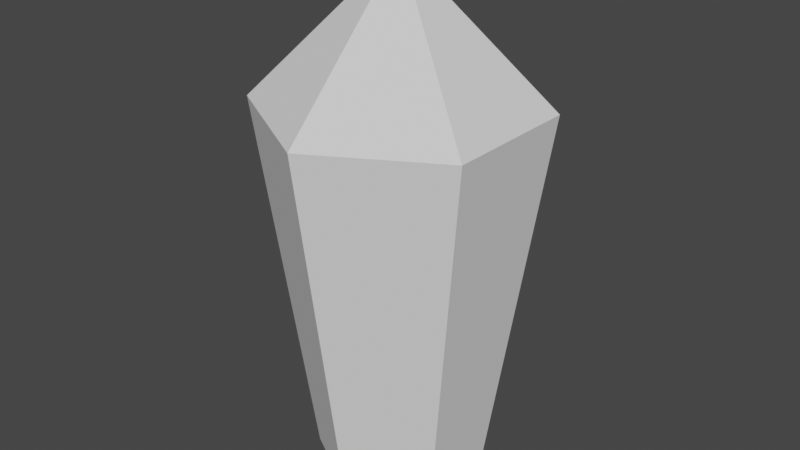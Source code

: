 # Source: WhiteCrystal2.blend  (saved by Blender 2.91.10; exported with 4.5.12 LTS)
import bpy
from mathutils import Matrix  # noqa: F401  (used for matrix-valued properties, if any)

bpy.ops.wm.read_factory_settings(use_empty=True)
scene = bpy.context.scene
scene.name = 'Scene'

# ---- collections
col_collection = bpy.data.collections.new('Collection'); scene.collection.children.link(col_collection)
col_crystal_2 = bpy.data.collections.new('Crystal 2'); scene.collection.children.link(col_crystal_2)
col_crystal_1 = bpy.data.collections.new('Crystal 1'); scene.collection.children.link(col_crystal_1)

# ---- world
world_world = bpy.data.worlds.new('World'); scene.world = world_world
world_world.use_nodes = True; world_world.node_tree.nodes.clear()
_N = world_world.node_tree.nodes; _L = world_world.node_tree.links
n0 = _N.new('ShaderNodeOutputWorld'); n0.name = 'World Output'; n0.location = (300, 300)
n1 = _N.new('ShaderNodeBackground'); n1.name = 'Background'; n1.location = (10, 300)
n1.inputs[0].default_value = (0.05088, 0.05088, 0.05088, 1.0)
_L.new(n1.outputs[0], n0.inputs[0])
n0.is_active_output = True
world_world.color = (0.05088, 0.05088, 0.05088)
world_world.use_sun_shadow = False
world_world.sun_shadow_jitter_overblur = 0.0

# ---- meshes
me_cylinder = bpy.data.meshes.new('Cylinder')
me_cylinder.from_pydata([(-7.812e-09, 0.6068, -1.702), (0.0, 1.0, 1.0), (0.5255, 0.3034, -1.702), (0.866, 0.5, 1.0), (0.5255, -0.3034, -1.702), (0.866, -0.5, 1.0), (-6.086e-08, -0.6068, -1.702), (-8.742e-08, -1.0, 1.0), (-0.5255, -0.3034, -1.702), (-0.866, -0.5, 1.0), (-0.5255, 0.3034, -1.702), (-0.866, 0.5, 1.0), (-2.732e-08, -9.934e-09, 2.0)], [], [(0, 1, 3, 2), (2, 3, 5, 4), (4, 5, 7, 6), (6, 7, 9, 8), (1, 11, 12), (8, 9, 11, 10), (10, 11, 1, 0), (0, 2, 4, 6, 8, 10), (9, 7, 12), (5, 3, 12), (11, 9, 12), (3, 1, 12), (7, 5, 12)])
_uv = me_cylinder.uv_layers.new(name='UVMap')
_uv.uv.foreach_set('vector', [1.0, 0.5, 1.0, 1.0, 0.8333, 1.0, 0.8333, 0.5, 0.8333, 0.5, 0.8333, 1.0, 0.6667, 1.0, 0.6667, 0.5, 0.6667, 0.5, 0.6667, 1.0, 0.5, 1.0, 0.5, 0.5, 0.5, 0.5, 0.5, 1.0, 0.3333, 1.0, 0.3333, 0.5, -8.941e-08, 1.0, 0.1667, 1.0, -8.941e-08, 1.0, 0.3333, 0.5, 0.3333, 1.0, 0.1667, 1.0, 0.1667, 0.5, 0.1667, 0.5, 0.1667, 1.0, -8.941e-08, 1.0, -8.941e-08, 0.5, 0.75, 0.49, 0.9578, 0.37, 0.9578, 0.13, 0.75, 0.01, 0.5422, 0.13, 0.5422, 0.37, 0.3333, 1.0, 0.5, 1.0, 0.3333, 1.0, 0.6667, 1.0, 0.8333, 1.0, 0.6667, 1.0, 0.1667, 1.0, 0.3333, 1.0, 0.1667, 1.0, 0.8333, 1.0, 1.0, 1.0, 0.8333, 1.0, 0.5, 1.0, 0.6667, 1.0, 0.5, 1.0])
me_cylinder.use_remesh_fix_poles = True
me_cylinder.use_remesh_preserve_attributes = False
me_cylinder.use_mirror_vertex_groups = False
me_cylinder.update()

# ---- objects
ob_crystal = bpy.data.objects.new('Crystal', me_cylinder)

# ---- transforms, parenting, visibility, modifiers, constraints
ob_crystal.location = (0.0, 0.0, 1.025)
ob_crystal.lineart.crease_threshold = 0.0

# ---- collection membership
col_crystal_1.objects.link(ob_crystal)

# ---- scene / render settings (as saved in the file)
scene.frame_start = 1; scene.frame_end = 250; scene.frame_set(1)
scene.render.engine = 'BLENDER_EEVEE_NEXT'
scene.cycles.use_denoising = False
scene.cycles.samples = 128
scene.cycles.sampling_pattern = 'TABULATED_SOBOL'
scene.cycles.use_adaptive_sampling = False
scene.cycles.use_light_tree = False
scene.view_settings.view_transform = 'Filmic'
bpy.context.view_layer.update()

# ---- added for rendering (the .blend has no active camera and no usable light): camera, sun
cam_auto = bpy.data.cameras.new('AutoCamera')
cam_auto.lens = 50.0
cam_auto.sensor_width = 36.0
cam_auto.clip_end = 1000.0
ob_auto_camera = bpy.data.objects.new('AutoCamera', cam_auto)
scene.collection.objects.link(ob_auto_camera)
ob_auto_camera.location = (4.21018, -5.05221, 4.54211)
ob_auto_camera.rotation_euler = (1.09748, -7.21219e-08, 0.694738)
scene.camera = ob_auto_camera
light_auto_sun = bpy.data.lights.new('AutoSun', 'SUN')
light_auto_sun.energy = 3.0
light_auto_sun.angle = 0.0523599
ob_auto_sun = bpy.data.objects.new('AutoSun', light_auto_sun)
scene.collection.objects.link(ob_auto_sun)
ob_auto_sun.rotation_euler = (0.872665, 0.174533, 0.523599)
bpy.context.view_layer.update()
